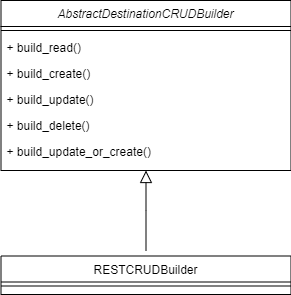

The diagram above was exported from draw.io. Its source (the exported page's mxGraphModel, read from the mxfile embedded in the PNG):
<mxGraphModel dx="5058" dy="2217" grid="1" gridSize="10" guides="1" tooltips="1" connect="1" arrows="1" fold="1" page="1" pageScale="1" pageWidth="827" pageHeight="1169" math="0" shadow="0">
  <root>
    <mxCell id="0" />
    <mxCell id="1" parent="0" />
    <mxCell id="2" value="AbstractDestinationCRUDBuilder" style="swimlane;fontStyle=2;align=center;verticalAlign=top;childLayout=stackLayout;horizontal=1;startSize=26;horizontalStack=0;resizeParent=1;resizeLast=0;collapsible=1;marginBottom=0;rounded=0;shadow=0;strokeWidth=1;" vertex="1" parent="1">
      <mxGeometry x="-1702.5" y="760" width="290" height="170" as="geometry">
        <mxRectangle x="230" y="140" width="160" height="26" as="alternateBounds" />
      </mxGeometry>
    </mxCell>
    <mxCell id="3" value="" style="line;html=1;strokeWidth=1;align=left;verticalAlign=middle;spacingTop=-1;spacingLeft=3;spacingRight=3;rotatable=0;labelPosition=right;points=[];portConstraint=eastwest;" vertex="1" parent="2">
      <mxGeometry y="26" width="290" height="8" as="geometry" />
    </mxCell>
    <mxCell id="4" value="+ build_read()" style="text;align=left;verticalAlign=top;spacingLeft=4;spacingRight=4;overflow=hidden;rotatable=0;points=[[0,0.5],[1,0.5]];portConstraint=eastwest;" vertex="1" parent="2">
      <mxGeometry y="34" width="290" height="26" as="geometry" />
    </mxCell>
    <mxCell id="5" value="+ build_create()" style="text;align=left;verticalAlign=top;spacingLeft=4;spacingRight=4;overflow=hidden;rotatable=0;points=[[0,0.5],[1,0.5]];portConstraint=eastwest;" vertex="1" parent="2">
      <mxGeometry y="60" width="290" height="26" as="geometry" />
    </mxCell>
    <mxCell id="6" value="+ build_update()" style="text;align=left;verticalAlign=top;spacingLeft=4;spacingRight=4;overflow=hidden;rotatable=0;points=[[0,0.5],[1,0.5]];portConstraint=eastwest;" vertex="1" parent="2">
      <mxGeometry y="86" width="290" height="26" as="geometry" />
    </mxCell>
    <mxCell id="7" value="+ build_delete()" style="text;align=left;verticalAlign=top;spacingLeft=4;spacingRight=4;overflow=hidden;rotatable=0;points=[[0,0.5],[1,0.5]];portConstraint=eastwest;" vertex="1" parent="2">
      <mxGeometry y="112" width="290" height="26" as="geometry" />
    </mxCell>
    <mxCell id="8" value="+ build_update_or_create()" style="text;align=left;verticalAlign=top;spacingLeft=4;spacingRight=4;overflow=hidden;rotatable=0;points=[[0,0.5],[1,0.5]];portConstraint=eastwest;" vertex="1" parent="2">
      <mxGeometry y="138" width="290" height="26" as="geometry" />
    </mxCell>
    <mxCell id="9" value="RESTCRUDBuilder" style="swimlane;fontStyle=0;align=center;verticalAlign=top;childLayout=stackLayout;horizontal=1;startSize=26;horizontalStack=0;resizeParent=1;resizeLast=0;collapsible=1;marginBottom=0;rounded=0;shadow=0;strokeWidth=1;" vertex="1" parent="1">
      <mxGeometry x="-1702.5" y="1015.5" width="290" height="38.5" as="geometry">
        <mxRectangle x="230" y="140" width="160" height="26" as="alternateBounds" />
      </mxGeometry>
    </mxCell>
    <mxCell id="10" value="" style="line;html=1;strokeWidth=1;align=left;verticalAlign=middle;spacingTop=-1;spacingLeft=3;spacingRight=3;rotatable=0;labelPosition=right;points=[];portConstraint=eastwest;" vertex="1" parent="9">
      <mxGeometry y="26" width="290" height="8" as="geometry" />
    </mxCell>
    <mxCell id="11" value="" style="endArrow=block;endSize=10;endFill=0;shadow=0;strokeWidth=1;rounded=0;edgeStyle=elbowEdgeStyle;elbow=vertical;entryX=0.5;entryY=1;entryDx=0;entryDy=0;" edge="1" target="2" parent="1">
      <mxGeometry width="160" relative="1" as="geometry">
        <mxPoint x="-1557.5000000000005" y="1010" as="sourcePoint" />
        <mxPoint x="-1957.6999999999998" y="1343.5900000000001" as="targetPoint" />
      </mxGeometry>
    </mxCell>
  </root>
</mxGraphModel>